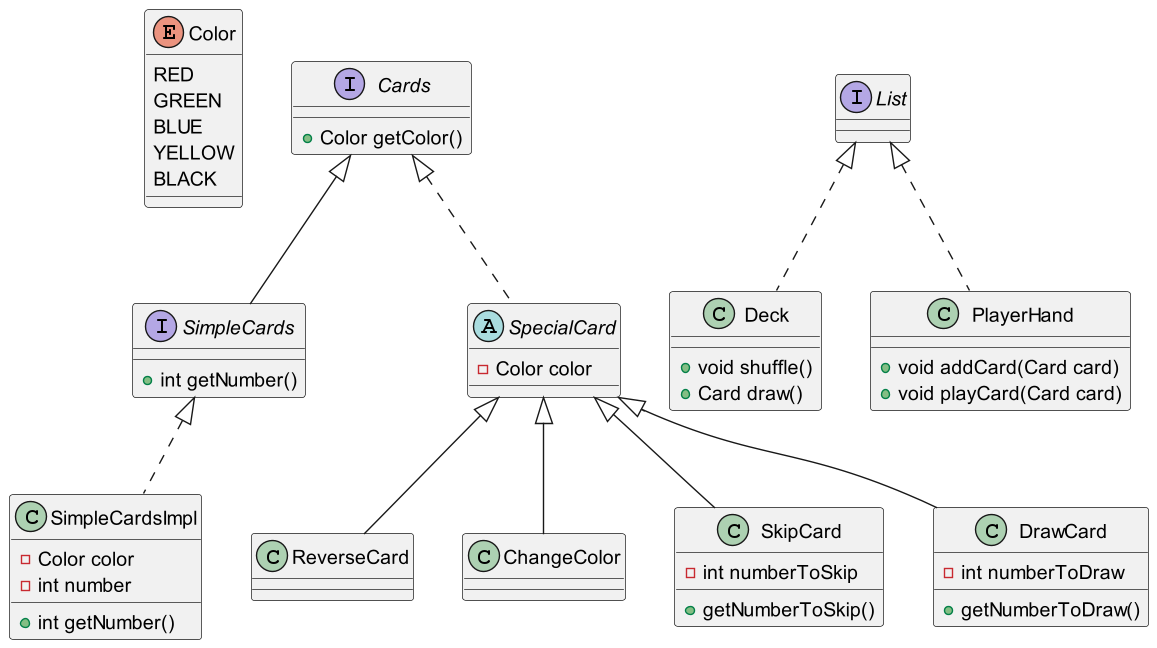

The diagram above was rendered by PlantUML. Its source (embedded in the PNG):
@startuml cards

Enum Color{
    RED
    GREEN
    BLUE
    YELLOW
    BLACK
}

interface Cards {
    + Color getColor()
}

interface SimpleCards implements Cards {
    + int getNumber()
}

class SimpleCardsImpl implements SimpleCards {
    - Color color
    - int number
    + int getNumber()
}

abstract class SpecialCard implements Cards {
    - Color color
}

class ReverseCard extends SpecialCard {}

class ChangeColor extends SpecialCard {}

class SkipCard extends SpecialCard {
    - int numberToSkip
    + getNumberToSkip()
}

class DrawCard extends SpecialCard {
    - int numberToDraw
    + getNumberToDraw()
}

class Deck implements List<Card>{
    + void shuffle()
    + Card draw()
}

class PlayerHand implements List<Card> {
    + void addCard(Card card)
    + void playCard(Card card)
}

@enduml